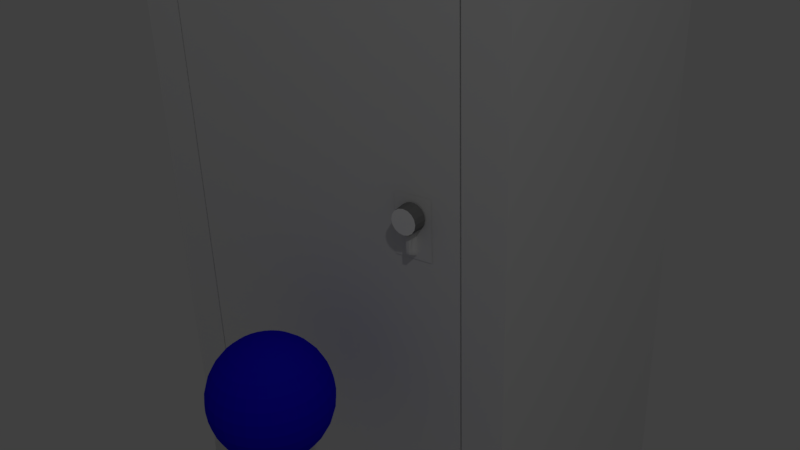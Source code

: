 # Source: gymlocker.blend  (saved by Blender 2.79.0; exported with 4.5.12 LTS)
import bpy
from mathutils import Matrix  # noqa: F401  (used for matrix-valued properties, if any)

bpy.ops.wm.read_factory_settings(use_empty=True)
scene = bpy.context.scene
scene.name = 'Scene'

# ---- collections
col_collection_1 = bpy.data.collections.new('Collection 1'); scene.collection.children.link(col_collection_1)

# ---- materials (node trees are filled in below, after node groups)
mat_material_005 = bpy.data.materials.new('Material.005')
mat_material_005.alpha_threshold = 0.0
mat_material_005.use_transparent_shadow = False
mat_material_005.diffuse_color = (0.01225, 0.004776, 0.8, 1.0)
mat_material_005.roughness = 0.5
mat_material_004 = bpy.data.materials.new('Material.004')
mat_material_004.alpha_threshold = 0.0
mat_material_004.use_transparent_shadow = False
mat_material_004.roughness = 0.5
mat_material_004.specular_intensity = 0.0
mat_material_003 = bpy.data.materials.new('Material.003')
mat_material_003.alpha_threshold = 0.0
mat_material_003.use_transparent_shadow = False
mat_material_003.diffuse_color = (0.2266, 0.2266, 0.2266, 1.0)
mat_material_003.roughness = 0.5
mat_material_006 = bpy.data.materials.new('Material.006')
mat_material_006.alpha_threshold = 0.0
mat_material_006.use_transparent_shadow = False
mat_material_006.diffuse_color = (1.0, 1.0, 1.0, 1.0)
mat_material_006.roughness = 0.5
mat_material_006.specular_intensity = 0.8657

# ---- material node trees

# ---- world
world_world = bpy.data.worlds.new('World'); scene.world = world_world
world_world.color = (0.05088, 0.05088, 0.05088)
world_world.use_sun_shadow = False
world_world.sun_shadow_jitter_overblur = 0.0
world_world.cycles.sampling_method = 'MANUAL'

# ---- cameras
cam_camera = bpy.data.cameras.new('Camera')
cam_camera.clip_end = 100.0
cam_camera.lens = 35.0
cam_camera.sensor_width = 32.0
cam_camera.sensor_height = 18.0
cam_camera.ortho_scale = 7.314
cam_camera.dof.focus_distance = 0.0
cam_camera.dof.aperture_fstop = 128.0

# ---- lights
light_lamp = bpy.data.lights.new('Lamp', 'POINT')
light_lamp.transmission_factor = 0.0
light_lamp.cutoff_distance = 30.0
light_lamp.energy = 100.0
light_lamp.shadow_buffer_clip_start = 1.001
light_lamp.shadow_soft_size = 0.1
light_lamp.shadow_maximum_resolution = 0.006
light_lamp.use_absolute_resolution = True

# ---- meshes
me_sphere = bpy.data.meshes.new('Sphere')
me_sphere.from_pydata([(0.0, 0.1951, 0.9808), (0.0, 0.3827, 0.9239), (0.0, 0.5556, 0.8315), (0.0, 0.7071, 0.7071), (0.0, 0.8315, 0.5556), (0.0, 0.9239, 0.3827), (0.0, 0.9808, 0.1951), (0.0, 1.0, 7.55e-08), (0.0, 0.9808, -0.1951), (0.0, 0.5556, -0.8315), (0.03806, 0.1913, 0.9808), (0.07466, 0.3753, 0.9239), (0.1084, 0.5449, 0.8315), (0.1379, 0.6935, 0.7071), (0.1622, 0.8155, 0.5556), (0.1802, 0.9061, 0.3827), (0.1913, 0.9619, 0.1951), (0.1951, 0.9808, 7.55e-08), (0.1913, 0.9619, -0.1951), (0.1802, 0.9061, -0.3827), (0.1622, 0.8155, -0.5556), (0.1379, 0.6935, -0.7071), (0.1084, 0.5449, -0.8315), (0.07466, 0.3753, -0.9239), (0.03806, 0.1913, -0.9808), (0.07466, 0.1802, 0.9808), (0.1464, 0.3536, 0.9239), (0.2126, 0.5133, 0.8315), (0.2706, 0.6533, 0.7071), (0.3182, 0.7682, 0.5556), (0.3536, 0.8536, 0.3827), (0.3753, 0.9061, 0.1951), (0.3827, 0.9239, 7.55e-08), (0.3753, 0.9061, -0.1951), (0.3536, 0.8536, -0.3827), (0.3182, 0.7682, -0.5556), (0.2706, 0.6533, -0.7071), (0.2126, 0.5133, -0.8315), (0.1464, 0.3536, -0.9239), (0.07466, 0.1802, -0.9808), (0.1084, 0.1622, 0.9808), (0.2126, 0.3182, 0.9239), (0.3087, 0.4619, 0.8315), (0.3928, 0.5879, 0.7071), (0.4619, 0.6913, 0.5556), (0.5133, 0.7682, 0.3827), (0.5449, 0.8155, 0.1951), (0.5556, 0.8315, 7.55e-08), (0.5449, 0.8155, -0.1951), (0.5133, 0.7682, -0.3827), (0.4619, 0.6913, -0.5556), (0.3928, 0.5879, -0.7071), (0.3087, 0.4619, -0.8315), (0.2126, 0.3182, -0.9239), (0.1084, 0.1622, -0.9808), (0.1379, 0.1379, 0.9808), (0.2706, 0.2706, 0.9239), (0.3928, 0.3928, 0.8315), (0.5, 0.5, 0.7071), (0.5879, 0.5879, 0.5556), (0.6533, 0.6533, 0.3827), (0.6935, 0.6935, 0.1951), (0.7071, 0.7071, 7.55e-08), (0.6935, 0.6935, -0.1951), (0.6533, 0.6533, -0.3827), (0.5879, 0.5879, -0.5556), (0.5, 0.5, -0.7071), (0.3928, 0.3928, -0.8315), (0.2706, 0.2706, -0.9239), (0.1379, 0.1379, -0.9808), (0.1622, 0.1084, 0.9808), (0.3182, 0.2126, 0.9239), (0.4619, 0.3087, 0.8315), (0.5879, 0.3928, 0.7071), (0.6913, 0.4619, 0.5556), (0.7682, 0.5133, 0.3827), (0.8155, 0.5449, 0.1951), (0.8315, 0.5556, 7.55e-08), (0.8155, 0.5449, -0.1951), (0.7682, 0.5133, -0.3827), (0.6913, 0.4619, -0.5556), (0.5879, 0.3928, -0.7071), (0.4619, 0.3087, -0.8315), (0.3182, 0.2126, -0.9239), (0.1622, 0.1084, -0.9808), (0.1802, 0.07466, 0.9808), (0.3536, 0.1464, 0.9239), (0.5133, 0.2126, 0.8315), (0.6533, 0.2706, 0.7071), (0.7682, 0.3182, 0.5556), (0.8536, 0.3536, 0.3827), (0.9061, 0.3753, 0.1951), (0.9239, 0.3827, 7.55e-08), (0.9061, 0.3753, -0.1951), (0.8536, 0.3536, -0.3827), (0.7682, 0.3182, -0.5556), (0.6533, 0.2706, -0.7071), (0.5133, 0.2126, -0.8315), (0.3536, 0.1464, -0.9239), (0.1802, 0.07466, -0.9808), (0.1913, 0.03806, 0.9808), (0.3753, 0.07466, 0.9239), (0.5449, 0.1084, 0.8315), (0.6935, 0.1379, 0.7071), (0.8155, 0.1622, 0.5556), (0.9061, 0.1802, 0.3827), (0.9619, 0.1913, 0.1951), (0.9808, 0.1951, 7.55e-08), (0.9619, 0.1913, -0.1951), (0.9061, 0.1802, -0.3827), (0.8155, 0.1622, -0.5556), (0.6935, 0.1379, -0.7071), (0.5449, 0.1084, -0.8315), (0.3753, 0.07466, -0.9239), (0.1913, 0.03806, -0.9808), (0.1951, -3.266e-07, 0.9808), (0.3827, -3.192e-07, 0.9239), (0.5556, -3.117e-07, 0.8315), (0.7071, -3.192e-07, 0.7071), (0.8315, -3.341e-07, 0.5556), (0.9239, -2.745e-07, 0.3827), (0.9808, -3.937e-07, 0.1951), (1.0, -3.788e-07, 7.55e-08), (0.9808, -3.937e-07, -0.1951), (0.9239, -2.298e-07, -0.3827), (0.8315, -3.341e-07, -0.5556), (0.7071, -3.192e-07, -0.7071), (0.5556, -3.415e-07, -0.8315), (0.3827, -3.043e-07, -0.9239), (0.1951, -3.08e-07, -0.9808), (0.1913, -0.03806, 0.9808), (0.3753, -0.07466, 0.9239), (0.5449, -0.1084, 0.8315), (0.6935, -0.138, 0.7071), (0.8155, -0.1622, 0.5556), (0.9061, -0.1802, 0.3827), (0.9619, -0.1913, 0.1951), (0.9808, -0.1951, 7.55e-08), (0.9619, -0.1913, -0.1951), (0.9061, -0.1802, -0.3827), (0.8155, -0.1622, -0.5556), (0.6935, -0.138, -0.7071), (0.5449, -0.1084, -0.8315), (0.3753, -0.07466, -0.9239), (0.1913, -0.03806, -0.9808), (0.1802, -0.07466, 0.9808), (0.3536, -0.1464, 0.9239), (0.5133, -0.2126, 0.8315), (0.6533, -0.2706, 0.7071), (0.7682, -0.3182, 0.5556), (0.8536, -0.3536, 0.3827), (0.9061, -0.3753, 0.1951), (0.9239, -0.3827, 7.55e-08), (0.9061, -0.3753, -0.1951), (0.8536, -0.3536, -0.3827), (0.7682, -0.3182, -0.5556), (0.6533, -0.2706, -0.7071), (0.5133, -0.2126, -0.8315), (0.3536, -0.1464, -0.9239), (0.1802, -0.07466, -0.9808), (0.1622, -0.1084, 0.9808), (0.3182, -0.2126, 0.9239), (0.4619, -0.3087, 0.8315), (0.5879, -0.3928, 0.7071), (0.6913, -0.4619, 0.5556), (0.7682, -0.5133, 0.3827), (0.8155, -0.5449, 0.1951), (0.8315, -0.5556, 7.55e-08), (0.8155, -0.5449, -0.1951), (0.7682, -0.5133, -0.3827), (0.6913, -0.4619, -0.5556), (0.5879, -0.3928, -0.7071), (0.4619, -0.3087, -0.8315), (0.3182, -0.2126, -0.9239), (0.1622, -0.1084, -0.9808), (0.1379, -0.138, 0.9808), (0.2706, -0.2706, 0.9239), (0.3928, -0.3928, 0.8315), (0.5, -0.5, 0.7071), (0.5879, -0.5879, 0.5556), (0.6533, -0.6533, 0.3827), (0.6935, -0.6935, 0.1951), (0.7071, -0.7071, 7.55e-08), (0.6935, -0.6935, -0.1951), (0.6533, -0.6533, -0.3827), (0.5879, -0.5879, -0.5556), (0.5, -0.5, -0.7071), (0.3928, -0.3928, -0.8315), (0.2706, -0.2706, -0.9239), (0.1379, -0.138, -0.9808), (0.1084, -0.1622, 0.9808), (0.2126, -0.3182, 0.9239), (0.3087, -0.4619, 0.8315), (0.3928, -0.5879, 0.7071), (0.4619, -0.6913, 0.5556), (0.5133, -0.7682, 0.3827), (0.5449, -0.8155, 0.1951), (0.5556, -0.8315, 7.55e-08), (0.5449, -0.8155, -0.1951), (0.5133, -0.7682, -0.3827), (0.4619, -0.6913, -0.5556), (0.3928, -0.5879, -0.7071), (0.3087, -0.4619, -0.8315), (0.2126, -0.3182, -0.9239), (0.1084, -0.1622, -0.9808), (0.0, -3.258e-07, -1.0), (0.07466, -0.1802, 0.9808), (0.1464, -0.3536, 0.9239), (0.2126, -0.5133, 0.8315), (0.2706, -0.6533, 0.7071), (0.3182, -0.7682, 0.5556), (0.3536, -0.8536, 0.3827), (0.3753, -0.9061, 0.1951), (0.3827, -0.9239, 7.55e-08), (0.3753, -0.9061, -0.1951), (0.3536, -0.8536, -0.3827), (0.3182, -0.7682, -0.5556), (0.2706, -0.6533, -0.7071), (0.2126, -0.5133, -0.8315), (0.1464, -0.3536, -0.9239), (0.07466, -0.1802, -0.9808), (0.03806, -0.1913, 0.9808), (0.07466, -0.3753, 0.9239), (0.1084, -0.5449, 0.8315), (0.1379, -0.6935, 0.7071), (0.1622, -0.8155, 0.5556), (0.1802, -0.9061, 0.3827), (0.1913, -0.9619, 0.1951), (0.1951, -0.9808, 7.55e-08), (0.1913, -0.9619, -0.1951), (0.1802, -0.9061, -0.3827), (0.1622, -0.8155, -0.5556), (0.1379, -0.6935, -0.7071), (0.1084, -0.5449, -0.8315), (0.07466, -0.3753, -0.9239), (0.03806, -0.1913, -0.9808), (-7.212e-09, -0.1951, 0.9808), (4.122e-08, -0.3827, 0.9239), (2.632e-08, -0.5556, 0.8315), (-2.584e-08, -0.7071, 0.7071), (-8.544e-08, -0.8315, 0.5556), (6.357e-08, -0.9239, 0.3827), (-8.544e-08, -0.9808, 0.1951), (-1.003e-07, -1.0, 7.55e-08), (-8.544e-08, -0.9808, -0.1951), (6.357e-08, -0.9239, -0.3827), (-8.544e-08, -0.8315, -0.5556), (-2.584e-08, -0.7071, -0.7071), (-1.094e-08, -0.5556, -0.8315), (3.964e-09, -0.3827, -0.9239), (3.964e-09, -0.1951, -0.9808), (-0.03806, -0.1913, 0.9808), (-0.07466, -0.3753, 0.9239), (-0.1084, -0.5449, 0.8315), (-0.1379, -0.6935, 0.7071), (-0.1622, -0.8155, 0.5556), (-0.1802, -0.9061, 0.3827), (-0.1913, -0.9619, 0.1951), (-0.1951, -0.9808, 7.55e-08), (-0.1913, -0.9619, -0.1951), (-0.1802, -0.9061, -0.3827), (-0.1622, -0.8155, -0.5556), (-0.1379, -0.6935, -0.7071), (-0.1084, -0.5449, -0.8315), (-0.07466, -0.3753, -0.9239), (-0.03806, -0.1913, -0.9808), (-0.07466, -0.1802, 0.9808), (-0.1464, -0.3536, 0.9239), (-0.2126, -0.5133, 0.8315), (-0.2706, -0.6533, 0.7071), (-0.3182, -0.7682, 0.5556), (-0.3536, -0.8536, 0.3827), (-0.3753, -0.9061, 0.1951), (-0.3827, -0.9239, 7.55e-08), (-0.3753, -0.9061, -0.1951), (-0.3536, -0.8536, -0.3827), (-0.3182, -0.7682, -0.5556), (-0.2706, -0.6533, -0.7071), (-0.2126, -0.5133, -0.8315), (-0.1464, -0.3536, -0.9239), (-0.07466, -0.1802, -0.9808), (-0.1084, -0.1622, 0.9808), (-0.2126, -0.3182, 0.9239), (-0.3087, -0.4619, 0.8315), (-0.3928, -0.5879, 0.7071), (-0.4619, -0.6913, 0.5556), (-0.5133, -0.7682, 0.3827), (-0.5449, -0.8155, 0.1951), (-0.5556, -0.8315, 7.55e-08), (-0.5449, -0.8155, -0.1951), (-0.5133, -0.7682, -0.3827), (-0.4619, -0.6913, -0.5556), (-0.3928, -0.5879, -0.7071), (-0.3087, -0.4619, -0.8315), (-0.2126, -0.3182, -0.9239), (-0.1084, -0.1622, -0.9808), (-2.304e-07, -5.562e-07, 1.0), (-0.1379, -0.138, 0.9808), (-0.2706, -0.2706, 0.9239), (-0.3928, -0.3928, 0.8315), (-0.5, -0.5, 0.7071), (-0.5879, -0.5879, 0.5556), (-0.6533, -0.6533, 0.3827), (-0.6935, -0.6935, 0.1951), (-0.7071, -0.7071, 7.55e-08), (-0.6935, -0.6935, -0.1951), (-0.6533, -0.6533, -0.3827), (-0.5879, -0.5879, -0.5556), (-0.5, -0.5, -0.7071), (-0.3928, -0.3928, -0.8315), (-0.2706, -0.2706, -0.9239), (-0.1379, -0.1379, -0.9808), (-0.1622, -0.1084, 0.9808), (-0.3182, -0.2126, 0.9239), (-0.4619, -0.3087, 0.8315), (-0.5879, -0.3928, 0.7071), (-0.6913, -0.4619, 0.5556), (-0.7682, -0.5133, 0.3827), (-0.8155, -0.5449, 0.1951), (-0.8315, -0.5556, 7.55e-08), (-0.8155, -0.5449, -0.1951), (-0.7682, -0.5133, -0.3827), (-0.6913, -0.4619, -0.5556), (-0.5879, -0.3928, -0.7071), (-0.4619, -0.3087, -0.8315), (-0.3182, -0.2126, -0.9239), (-0.1622, -0.1084, -0.9808), (-0.1802, -0.07466, 0.9808), (-0.3536, -0.1464, 0.9239), (-0.5133, -0.2126, 0.8315), (-0.6533, -0.2706, 0.7071), (-0.7682, -0.3182, 0.5556), (-0.8536, -0.3536, 0.3827), (-0.9061, -0.3753, 0.1951), (-0.9239, -0.3827, 7.55e-08), (-0.9061, -0.3753, -0.1951), (-0.8536, -0.3536, -0.3827), (-0.7682, -0.3182, -0.5556), (-0.6533, -0.2706, -0.7071), (-0.5133, -0.2126, -0.8315), (-0.3536, -0.1464, -0.9239), (-0.1802, -0.07466, -0.9808), (-0.1913, -0.03806, 0.9808), (-0.3753, -0.07466, 0.9239), (-0.5449, -0.1084, 0.8315), (-0.6935, -0.1379, 0.7071), (-0.8155, -0.1622, 0.5556), (-0.9061, -0.1802, 0.3827), (-0.9619, -0.1913, 0.1951), (-0.9808, -0.1951, 7.55e-08), (-0.9619, -0.1913, -0.1951), (-0.9061, -0.1802, -0.3827), (-0.8155, -0.1622, -0.5556), (-0.6935, -0.1379, -0.7071), (-0.5449, -0.1084, -0.8315), (-0.3753, -0.07466, -0.9239), (-0.1913, -0.03806, -0.9808), (-0.1951, -3.117e-07, 0.9808), (-0.3827, -2.819e-07, 0.9239), (-0.5556, -2.819e-07, 0.8315), (-0.7071, -1.851e-07, 0.7071), (-0.8315, -1.404e-07, 0.5556), (-0.9239, -3.192e-07, 0.3827), (-0.9808, -9.567e-08, 0.1951), (-1.0, -1.404e-07, 7.55e-08), (-0.9808, -9.567e-08, -0.1951), (-0.9239, -3.192e-07, -0.3827), (-0.8315, -1.404e-07, -0.5556), (-0.7071, -1.851e-07, -0.7071), (-0.5556, -2.596e-07, -0.8315), (-0.3827, -2.521e-07, -0.9239), (-0.1951, -3.155e-07, -0.9808), (-0.1913, 0.03806, 0.9808), (-0.3753, 0.07466, 0.9239), (-0.5449, 0.1084, 0.8315), (-0.6935, 0.1379, 0.7071), (-0.8155, 0.1622, 0.5556), (-0.9061, 0.1802, 0.3827), (-0.9619, 0.1913, 0.1951), (-0.9808, 0.1951, 7.55e-08), (-0.9619, 0.1913, -0.1951), (-0.9061, 0.1802, -0.3827), (-0.8155, 0.1622, -0.5556), (-0.6935, 0.1379, -0.7071), (-0.5449, 0.1084, -0.8315), (-0.3753, 0.07466, -0.9239), (-0.1913, 0.03806, -0.9808), (-0.1802, 0.07466, 0.9808), (-0.3536, 0.1464, 0.9239), (-0.5133, 0.2126, 0.8315), (-0.6533, 0.2706, 0.7071), (-0.7682, 0.3182, 0.5556), (-0.8536, 0.3536, 0.3827), (-0.9061, 0.3753, 0.1951), (-0.9239, 0.3827, 7.55e-08), (-0.9061, 0.3753, -0.1951), (-0.8536, 0.3536, -0.3827), (-0.7682, 0.3182, -0.5556), (-0.6533, 0.2706, -0.7071), (-0.5133, 0.2126, -0.8315), (-0.3536, 0.1464, -0.9239), (-0.1802, 0.07466, -0.9808), (-0.1622, 0.1084, 0.9808), (-0.3182, 0.2126, 0.9239), (-0.4619, 0.3087, 0.8315), (-0.5879, 0.3928, 0.7071), (-0.6913, 0.4619, 0.5556), (-0.7682, 0.5133, 0.3827), (-0.8155, 0.5449, 0.1951), (-0.8315, 0.5556, 7.55e-08), (-0.8155, 0.5449, -0.1951), (-0.7682, 0.5133, -0.3827), (-0.6913, 0.4619, -0.5556), (-0.5879, 0.3928, -0.7071), (-0.4619, 0.3087, -0.8315), (-0.3182, 0.2126, -0.9239), (-0.1622, 0.1084, -0.9808), (-0.1379, 0.1379, 0.9808), (-0.2706, 0.2706, 0.9239), (-0.3928, 0.3928, 0.8315), (-0.5, 0.5, 0.7071), (-0.5879, 0.5879, 0.5556), (-0.6533, 0.6533, 0.3827), (-0.6935, 0.6935, 0.1951), (-0.7071, 0.7071, 7.55e-08), (-0.6935, 0.6935, -0.1951), (-0.6533, 0.6533, -0.3827), (-0.5879, 0.5879, -0.5556), (-0.5, 0.5, -0.7071), (-0.3928, 0.3928, -0.8315), (-0.2706, 0.2706, -0.9239), (-0.1379, 0.1379, -0.9808), (-0.1084, 0.1622, 0.9808), (-0.2126, 0.3182, 0.9239), (-0.3087, 0.4619, 0.8315), (-0.3928, 0.5879, 0.7071), (-0.4619, 0.6913, 0.5556), (-0.5133, 0.7682, 0.3827), (-0.5449, 0.8155, 0.1951), (-0.5556, 0.8315, 7.55e-08), (-0.5449, 0.8155, -0.1951), (-0.5133, 0.7682, -0.3827), (-0.4619, 0.6913, -0.5556), (-0.3928, 0.5879, -0.7071), (-0.3087, 0.4619, -0.8315), (-0.2126, 0.3182, -0.9239), (-0.1084, 0.1622, -0.9808), (-0.07466, 0.1802, 0.9808), (-0.1464, 0.3536, 0.9239), (-0.2126, 0.5133, 0.8315), (-0.2706, 0.6533, 0.7071), (-0.3182, 0.7682, 0.5556), (-0.3536, 0.8536, 0.3827), (-0.3753, 0.9061, 0.1951), (-0.3827, 0.9239, 7.55e-08), (-0.3753, 0.9061, -0.1951), (-0.3536, 0.8536, -0.3827), (-0.3182, 0.7682, -0.5556), (-0.2706, 0.6533, -0.7071), (-0.2126, 0.5133, -0.8315), (-0.1464, 0.3536, -0.9239), (-0.07466, 0.1802, -0.9808), (-0.03806, 0.1913, 0.9808), (-0.07466, 0.3753, 0.9239), (-0.1084, 0.5449, 0.8315), (-0.1379, 0.6935, 0.7071), (-0.1622, 0.8155, 0.5556), (-0.1802, 0.9061, 0.3827), (-0.1913, 0.9619, 0.1951), (-0.1951, 0.9808, 7.55e-08), (-0.1913, 0.9619, -0.1951), (-0.1802, 0.9061, -0.3827), (-0.1622, 0.8155, -0.5556), (-0.1379, 0.6935, -0.7071), (-0.1084, 0.5449, -0.8315), (-0.07466, 0.3753, -0.9239), (-0.03806, 0.1913, -0.9808), (6.357e-08, 0.9239, -0.3827), (2.722e-07, 0.8315, -0.5556), (1.53e-07, 0.7071, -0.7071), (7.847e-08, 0.3827, -0.9239), (1.514e-08, 0.1951, -0.9808)], [], [(479, 478, 20, 21), (4, 3, 13, 14), (9, 479, 21, 22), (5, 4, 14, 15), (480, 9, 22, 23), (6, 5, 15, 16), (481, 480, 23, 24), (7, 6, 16, 17), (0, 296, 10), (205, 481, 24), (8, 7, 17, 18), (1, 0, 10, 11), (477, 8, 18, 19), (2, 1, 11, 12), (478, 477, 19, 20), (3, 2, 12, 13), (20, 19, 34, 35), (13, 12, 27, 28), (21, 20, 35, 36), (14, 13, 28, 29), (22, 21, 36, 37), (15, 14, 29, 30), (23, 22, 37, 38), (16, 15, 30, 31), (24, 23, 38, 39), (17, 16, 31, 32), (10, 296, 25), (205, 24, 39), (18, 17, 32, 33), (11, 10, 25, 26), (19, 18, 33, 34), (12, 11, 26, 27), (39, 38, 53, 54), (32, 31, 46, 47), (25, 296, 40), (205, 39, 54), (33, 32, 47, 48), (26, 25, 40, 41), (34, 33, 48, 49), (27, 26, 41, 42), (35, 34, 49, 50), (28, 27, 42, 43), (36, 35, 50, 51), (29, 28, 43, 44), (37, 36, 51, 52), (30, 29, 44, 45), (38, 37, 52, 53), (31, 30, 45, 46), (43, 42, 57, 58), (51, 50, 65, 66), (44, 43, 58, 59), (52, 51, 66, 67), (45, 44, 59, 60), (53, 52, 67, 68), (46, 45, 60, 61), (54, 53, 68, 69), (47, 46, 61, 62), (40, 296, 55), (205, 54, 69), (48, 47, 62, 63), (41, 40, 55, 56), (49, 48, 63, 64), (42, 41, 56, 57), (50, 49, 64, 65), (62, 61, 76, 77), (55, 296, 70), (205, 69, 84), (63, 62, 77, 78), (56, 55, 70, 71), (64, 63, 78, 79), (57, 56, 71, 72), (65, 64, 79, 80), (58, 57, 72, 73), (66, 65, 80, 81), (59, 58, 73, 74), (67, 66, 81, 82), (60, 59, 74, 75), (68, 67, 82, 83), (61, 60, 75, 76), (69, 68, 83, 84), (81, 80, 95, 96), (74, 73, 88, 89), (82, 81, 96, 97), (75, 74, 89, 90), (83, 82, 97, 98), (76, 75, 90, 91), (84, 83, 98, 99), (77, 76, 91, 92), (70, 296, 85), (205, 84, 99), (78, 77, 92, 93), (71, 70, 85, 86), (79, 78, 93, 94), (72, 71, 86, 87), (80, 79, 94, 95), (73, 72, 87, 88), (85, 296, 100), (205, 99, 114), (93, 92, 107, 108), (86, 85, 100, 101), (94, 93, 108, 109), (87, 86, 101, 102), (95, 94, 109, 110), (88, 87, 102, 103), (96, 95, 110, 111), (89, 88, 103, 104), (97, 96, 111, 112), (90, 89, 104, 105), (98, 97, 112, 113), (91, 90, 105, 106), (99, 98, 113, 114), (92, 91, 106, 107), (104, 103, 118, 119), (112, 111, 126, 127), (105, 104, 119, 120), (113, 112, 127, 128), (106, 105, 120, 121), (114, 113, 128, 129), (107, 106, 121, 122), (100, 296, 115), (205, 114, 129), (108, 107, 122, 123), (101, 100, 115, 116), (109, 108, 123, 124), (102, 101, 116, 117), (110, 109, 124, 125), (103, 102, 117, 118), (111, 110, 125, 126), (123, 122, 137, 138), (116, 115, 130, 131), (124, 123, 138, 139), (117, 116, 131, 132), (125, 124, 139, 140), (118, 117, 132, 133), (126, 125, 140, 141), (119, 118, 133, 134), (127, 126, 141, 142), (120, 119, 134, 135), (128, 127, 142, 143), (121, 120, 135, 136), (129, 128, 143, 144), (122, 121, 136, 137), (115, 296, 130), (205, 129, 144), (142, 141, 156, 157), (135, 134, 149, 150), (143, 142, 157, 158), (136, 135, 150, 151), (144, 143, 158, 159), (137, 136, 151, 152), (130, 296, 145), (205, 144, 159), (138, 137, 152, 153), (131, 130, 145, 146), (139, 138, 153, 154), (132, 131, 146, 147), (140, 139, 154, 155), (133, 132, 147, 148), (141, 140, 155, 156), (134, 133, 148, 149), (154, 153, 168, 169), (147, 146, 161, 162), (155, 154, 169, 170), (148, 147, 162, 163), (156, 155, 170, 171), (149, 148, 163, 164), (157, 156, 171, 172), (150, 149, 164, 165), (158, 157, 172, 173), (151, 150, 165, 166), (159, 158, 173, 174), (152, 151, 166, 167), (145, 296, 160), (205, 159, 174), (153, 152, 167, 168), (146, 145, 160, 161), (173, 172, 187, 188), (166, 165, 180, 181), (174, 173, 188, 189), (167, 166, 181, 182), (160, 296, 175), (205, 174, 189), (168, 167, 182, 183), (161, 160, 175, 176), (169, 168, 183, 184), (162, 161, 176, 177), (170, 169, 184, 185), (163, 162, 177, 178), (171, 170, 185, 186), (164, 163, 178, 179), (172, 171, 186, 187), (165, 164, 179, 180), (177, 176, 191, 192), (185, 184, 199, 200), (178, 177, 192, 193), (186, 185, 200, 201), (179, 178, 193, 194), (187, 186, 201, 202), (180, 179, 194, 195), (188, 187, 202, 203), (181, 180, 195, 196), (189, 188, 203, 204), (182, 181, 196, 197), (175, 296, 190), (205, 189, 204), (183, 182, 197, 198), (176, 175, 190, 191), (184, 183, 198, 199), (196, 195, 211, 212), (204, 203, 219, 220), (197, 196, 212, 213), (190, 296, 206), (205, 204, 220), (198, 197, 213, 214), (191, 190, 206, 207), (199, 198, 214, 215), (192, 191, 207, 208), (200, 199, 215, 216), (193, 192, 208, 209), (201, 200, 216, 217), (194, 193, 209, 210), (202, 201, 217, 218), (195, 194, 210, 211), (203, 202, 218, 219), (216, 215, 230, 231), (209, 208, 223, 224), (217, 216, 231, 232), (210, 209, 224, 225), (218, 217, 232, 233), (211, 210, 225, 226), (219, 218, 233, 234), (212, 211, 226, 227), (220, 219, 234, 235), (213, 212, 227, 228), (206, 296, 221), (205, 220, 235), (214, 213, 228, 229), (207, 206, 221, 222), (215, 214, 229, 230), (208, 207, 222, 223), (235, 234, 249, 250), (228, 227, 242, 243), (221, 296, 236), (205, 235, 250), (229, 228, 243, 244), (222, 221, 236, 237), (230, 229, 244, 245), (223, 222, 237, 238), (231, 230, 245, 246), (224, 223, 238, 239), (232, 231, 246, 247), (225, 224, 239, 240), (233, 232, 247, 248), (226, 225, 240, 241), (234, 233, 248, 249), (227, 226, 241, 242), (239, 238, 253, 254), (247, 246, 261, 262), (240, 239, 254, 255), (248, 247, 262, 263), (241, 240, 255, 256), (249, 248, 263, 264), (242, 241, 256, 257), (250, 249, 264, 265), (243, 242, 257, 258), (236, 296, 251), (205, 250, 265), (244, 243, 258, 259), (237, 236, 251, 252), (245, 244, 259, 260), (238, 237, 252, 253), (246, 245, 260, 261), (258, 257, 272, 273), (251, 296, 266), (205, 265, 280), (259, 258, 273, 274), (252, 251, 266, 267), (260, 259, 274, 275), (253, 252, 267, 268), (261, 260, 275, 276), (254, 253, 268, 269), (262, 261, 276, 277), (255, 254, 269, 270), (263, 262, 277, 278), (256, 255, 270, 271), (264, 263, 278, 279), (257, 256, 271, 272), (265, 264, 279, 280), (277, 276, 291, 292), (270, 269, 284, 285), (278, 277, 292, 293), (271, 270, 285, 286), (279, 278, 293, 294), (272, 271, 286, 287), (280, 279, 294, 295), (273, 272, 287, 288), (266, 296, 281), (205, 280, 295), (274, 273, 288, 289), (267, 266, 281, 282), (275, 274, 289, 290), (268, 267, 282, 283), (276, 275, 290, 291), (269, 268, 283, 284), (205, 295, 311), (289, 288, 304, 305), (282, 281, 297, 298), (290, 289, 305, 306), (283, 282, 298, 299), (291, 290, 306, 307), (284, 283, 299, 300), (292, 291, 307, 308), (285, 284, 300, 301), (293, 292, 308, 309), (286, 285, 301, 302), (294, 293, 309, 310), (287, 286, 302, 303), (295, 294, 310, 311), (288, 287, 303, 304), (281, 296, 297), (309, 308, 323, 324), (302, 301, 316, 317), (310, 309, 324, 325), (303, 302, 317, 318), (311, 310, 325, 326), (304, 303, 318, 319), (297, 296, 312), (205, 311, 326), (305, 304, 319, 320), (298, 297, 312, 313), (306, 305, 320, 321), (299, 298, 313, 314), (307, 306, 321, 322), (300, 299, 314, 315), (308, 307, 322, 323), (301, 300, 315, 316), (313, 312, 327, 328), (321, 320, 335, 336), (314, 313, 328, 329), (322, 321, 336, 337), (315, 314, 329, 330), (323, 322, 337, 338), (316, 315, 330, 331), (324, 323, 338, 339), (317, 316, 331, 332), (325, 324, 339, 340), (318, 317, 332, 333), (326, 325, 340, 341), (319, 318, 333, 334), (312, 296, 327), (205, 326, 341), (320, 319, 334, 335), (332, 331, 346, 347), (340, 339, 354, 355), (333, 332, 347, 348), (341, 340, 355, 356), (334, 333, 348, 349), (327, 296, 342), (205, 341, 356), (335, 334, 349, 350), (328, 327, 342, 343), (336, 335, 350, 351), (329, 328, 343, 344), (337, 336, 351, 352), (330, 329, 344, 345), (338, 337, 352, 353), (331, 330, 345, 346), (339, 338, 353, 354), (351, 350, 365, 366), (344, 343, 358, 359), (352, 351, 366, 367), (345, 344, 359, 360), (353, 352, 367, 368), (346, 345, 360, 361), (354, 353, 368, 369), (347, 346, 361, 362), (355, 354, 369, 370), (348, 347, 362, 363), (356, 355, 370, 371), (349, 348, 363, 364), (342, 296, 357), (205, 356, 371), (350, 349, 364, 365), (343, 342, 357, 358), (370, 369, 384, 385), (363, 362, 377, 378), (371, 370, 385, 386), (364, 363, 378, 379), (357, 296, 372), (205, 371, 386), (365, 364, 379, 380), (358, 357, 372, 373), (366, 365, 380, 381), (359, 358, 373, 374), (367, 366, 381, 382), (360, 359, 374, 375), (368, 367, 382, 383), (361, 360, 375, 376), (369, 368, 383, 384), (362, 361, 376, 377), (374, 373, 388, 389), (382, 381, 396, 397), (375, 374, 389, 390), (383, 382, 397, 398), (376, 375, 390, 391), (384, 383, 398, 399), (377, 376, 391, 392), (385, 384, 399, 400), (378, 377, 392, 393), (386, 385, 400, 401), (379, 378, 393, 394), (372, 296, 387), (205, 386, 401), (380, 379, 394, 395), (373, 372, 387, 388), (381, 380, 395, 396), (393, 392, 407, 408), (401, 400, 415, 416), (394, 393, 408, 409), (387, 296, 402), (205, 401, 416), (395, 394, 409, 410), (388, 387, 402, 403), (396, 395, 410, 411), (389, 388, 403, 404), (397, 396, 411, 412), (390, 389, 404, 405), (398, 397, 412, 413), (391, 390, 405, 406), (399, 398, 413, 414), (392, 391, 406, 407), (400, 399, 414, 415), (412, 411, 426, 427), (405, 404, 419, 420), (413, 412, 427, 428), (406, 405, 420, 421), (414, 413, 428, 429), (407, 406, 421, 422), (415, 414, 429, 430), (408, 407, 422, 423), (416, 415, 430, 431), (409, 408, 423, 424), (402, 296, 417), (205, 416, 431), (410, 409, 424, 425), (403, 402, 417, 418), (411, 410, 425, 426), (404, 403, 418, 419), (431, 430, 445, 446), (424, 423, 438, 439), (417, 296, 432), (205, 431, 446), (425, 424, 439, 440), (418, 417, 432, 433), (426, 425, 440, 441), (419, 418, 433, 434), (427, 426, 441, 442), (420, 419, 434, 435), (428, 427, 442, 443), (421, 420, 435, 436), (429, 428, 443, 444), (422, 421, 436, 437), (430, 429, 444, 445), (423, 422, 437, 438), (443, 442, 457, 458), (436, 435, 450, 451), (444, 443, 458, 459), (437, 436, 451, 452), (445, 444, 459, 460), (438, 437, 452, 453), (446, 445, 460, 461), (439, 438, 453, 454), (432, 296, 447), (205, 446, 461), (440, 439, 454, 455), (433, 432, 447, 448), (441, 440, 455, 456), (434, 433, 448, 449), (442, 441, 456, 457), (435, 434, 449, 450), (447, 296, 462), (205, 461, 476), (455, 454, 469, 470), (448, 447, 462, 463), (456, 455, 470, 471), (449, 448, 463, 464), (457, 456, 471, 472), (450, 449, 464, 465), (458, 457, 472, 473), (451, 450, 465, 466), (459, 458, 473, 474), (452, 451, 466, 467), (460, 459, 474, 475), (453, 452, 467, 468), (461, 460, 475, 476), (454, 453, 468, 469), (466, 465, 3, 4), (474, 473, 479, 9), (467, 466, 4, 5), (475, 474, 9, 480), (468, 467, 5, 6), (476, 475, 480, 481), (469, 468, 6, 7), (462, 296, 0), (205, 476, 481), (470, 469, 7, 8), (463, 462, 0, 1), (471, 470, 8, 477), (464, 463, 1, 2), (472, 471, 477, 478), (465, 464, 2, 3), (473, 472, 478, 479)])
me_sphere.materials.append(mat_material_005)
me_sphere.use_remesh_preserve_volume = False
me_sphere.use_remesh_preserve_attributes = False
me_sphere.use_mirror_vertex_groups = False
me_sphere.update()
me_plane = bpy.data.meshes.new('Plane')
me_plane.from_pydata([(-1.0, -1.0, 0.0), (1.0, -1.0, 0.0), (-1.0, 1.0, 0.0), (1.0, 1.0, 0.0), (-0.1432, -1.0, 7.076e-15), (-0.2023, -1.0, 6.817e-15), (0.2023, -1.0, 6.886e-15), (0.1432, -1.0, 7.135e-15), (0.1432, 1.0, -7.076e-15), (0.2023, 1.0, -6.817e-15), (-0.2023, 1.0, -6.886e-15), (-0.1432, 1.0, -7.135e-15), (-1.0, 0.0853, 0.0), (-1.0, 0.1444, 0.0), (1.0, 0.1444, 0.0), (1.0, 0.0853, 0.0), (-0.2023, 0.0853, -6.113e-16), (-0.1432, 0.1444, -1.056e-15), (0.2023, 0.0853, -5.425e-16), (0.1432, 0.1444, -1.019e-15), (1.0, 0.9223, 0.0), (1.0, 0.8631, 0.0), (-0.2023, 0.9223, -6.361e-15), (-0.1432, 0.8631, -6.397e-15), (0.2023, 0.9223, -6.292e-15), (0.1432, 0.8631, -6.103e-15), (-1.0, 0.8631, 0.0), (-1.0, 0.9223, 0.0), (-0.143, 0.1149, -8.457e-16), (-0.1728, 0.1445, -6.985e-10), (0.1728, 0.1445, -9.908e-16), (0.143, 0.1149, 0.0), (-0.1728, 0.8619, -6.16e-15), (-0.143, 0.8927, -4.424e-09), (0.143, 0.8927, -6.314e-15), (0.1728, 0.8619, 0.0), (-0.1235, 0.1622, -0.4433), (-0.09381, 0.1326, -0.4432), (0.1235, 0.1622, -0.4433), (0.09071, 0.1633, -0.4727), (0.09381, 0.1326, -0.4432), (-0.1235, 0.73, -0.4433), (0.1235, 0.73, -0.4433), (0.116, 0.1149, -7.922e-16), (0.05678, 0.1149, 2.328e-10), (0.02957, 0.1149, -8.101e-16), (-0.02957, 0.1149, 3.702e-13), (-0.05678, 0.1149, -8.279e-16), (-0.116, 0.1149, -2.328e-10), (-0.1728, 0.2791, -2.019e-15), (-0.1728, 0.3395, 4.657e-10), (-0.1728, 0.474, -3.403e-15), (-0.1728, 0.5336, -6.985e-10), (-0.1728, 0.6663, -4.77e-15), (-0.1728, 0.7302, -1.863e-09), (0.1728, 0.3395, -2.377e-15), (0.1728, 0.2791, 0.0), (0.1728, 0.5336, -3.756e-15), (0.1728, 0.474, 6.985e-10), (0.1728, 0.7302, -5.153e-15), (0.1728, 0.6663, 1.863e-09), (0.05678, 0.8927, -6.331e-15), (0.116, 0.8927, 7.567e-09), (-0.02957, 0.8927, -6.349e-15), (0.02957, 0.8927, -1.742e-11), (-0.116, 0.8927, -6.367e-15), (-0.05678, 0.8927, -7.567e-09), (0.02957, 0.1633, -0.4727), (-0.02957, 0.1326, -0.4432), (0.02957, 0.1326, -0.4432), (-0.08971, 0.1633, -0.4727), (-0.03057, 0.1633, -0.4727), (-0.1235, 0.2662, -0.4433), (-0.09071, 0.3179, -0.4727), (-0.1235, 0.3279, -0.4433), (-0.1235, 0.4169, -0.4433), (-0.09071, 0.4725, -0.4727), (-0.1235, 0.4765, -0.4433), (-0.1235, 0.6274, -0.4433), (-0.1235, 0.5683, -0.4433), (0.1235, 0.2662, -0.4433), (0.1235, 0.3279, -0.4433), (0.09071, 0.3179, -0.4727), (0.1235, 0.4169, -0.4433), (0.1235, 0.4765, -0.4433), (0.09071, 0.5679, -0.4727), (0.1235, 0.5683, -0.4433), (0.1235, 0.6274, -0.4433), (0.08971, 0.7225, -0.4727), (0.09132, 0.7605, -0.4444), (0.03057, 0.7225, -0.4727), (0.02957, 0.7605, -0.4444), (-0.08971, 0.7225, -0.4727), (-0.03057, 0.7225, -0.4727), (-0.0321, 0.7605, -0.4444), (-0.09132, 0.7605, -0.4444), (-0.1629, 0.148, -0.08879), (-0.1332, 0.1184, -0.08863), (-0.1266, 0.1208, -0.1477), (-0.1564, 0.1504, -0.1476), (-0.1201, 0.1231, -0.2068), (-0.1135, 0.1255, -0.2659), (-0.1301, 0.1598, -0.3839), (-0.1301, 0.7476, -0.3839), (-0.1005, 0.7788, -0.3829), (-0.1068, 0.7956, -0.3262), (-0.1367, 0.7651, -0.3251), (-0.1136, 0.8139, -0.2647), (-0.1199, 0.8308, -0.208), (-0.1629, 0.8355, -0.08879), (-0.1331, 0.866, -0.08984), (0.1332, 0.1184, -0.08863), (0.1629, 0.148, -0.08879), (0.1564, 0.1504, -0.1476), (0.1266, 0.1208, -0.1477), (0.1201, 0.1231, -0.2068), (0.1069, 0.1279, -0.325), (0.1367, 0.1575, -0.3251), (0.1301, 0.1598, -0.3839), (0.1301, 0.7476, -0.3839), (0.1367, 0.7651, -0.3251), (0.1498, 0.8003, -0.207), (0.1199, 0.8308, -0.208), (0.1331, 0.866, -0.08984), (0.1629, 0.8355, -0.08879), (0.1629, 0.358, -0.08879), (0.1629, 0.2976, -0.08879), (0.1218, 0.2933, -0.207), (0.1498, 0.2314, -0.207), (0.1301, 0.3456, -0.3839), (0.1301, 0.2839, -0.3839), (0.1367, 0.254, -0.3251), (0.1111, 0.3361, -0.3251), (0.1629, 0.5222, -0.08879), (0.1629, 0.4625, -0.08879), (0.09754, 0.5069, -0.207), (0.09754, 0.4473, -0.207), (0.1301, 0.4841, -0.3839), (0.1301, 0.4245, -0.3839), (0.1111, 0.4321, -0.3251), (0.1111, 0.4917, -0.3251), (0.1629, 0.6935, -0.08879), (0.1564, 0.7005, -0.1476), (0.1629, 0.6296, -0.08879), (0.1498, 0.7153, -0.207), (0.1218, 0.656, -0.207), (0.1301, 0.6282, -0.3839), (0.1301, 0.5691, -0.3839), (0.1111, 0.5868, -0.3251), (0.1367, 0.6703, -0.3251), (0.05179, 0.866, -0.08984), (0.111, 0.866, -0.08984), (0.04523, 0.8308, -0.208), (0.1044, 0.8308, -0.208), (0.03552, 0.7788, -0.3829), (0.09474, 0.7788, -0.3829), (0.09789, 0.7956, -0.3262), (0.03867, 0.7956, -0.3262), (-0.02957, 0.866, -0.08984), (0.02957, 0.866, -0.08984), (-0.02957, 0.8308, -0.208), (-0.02957, 0.8139, -0.2647), (0.02957, 0.8308, -0.208), (-0.111, 0.866, -0.08984), (-0.05179, 0.866, -0.08984), (-0.1044, 0.8308, -0.208), (-0.04523, 0.8308, -0.208), (-0.03552, 0.7788, -0.3829), (-0.03867, 0.7956, -0.3262), (-0.05185, 0.1184, -0.08863), (-0.1078, 0.1208, -0.1477), (-0.1111, 0.1184, -0.08863), (-0.04201, 0.1255, -0.2659), (-0.1012, 0.1255, -0.2659), (-0.03545, 0.1302, -0.3841), (-0.09468, 0.1302, -0.3841), (0.02957, 0.1184, -0.08863), (-0.02957, 0.1208, -0.1477), (-0.02957, 0.1184, -0.08863), (0.02957, 0.1255, -0.2659), (0.02957, 0.1279, -0.325), (0.1111, 0.1184, -0.08863), (0.04857, 0.1208, -0.1477), (0.05185, 0.1184, -0.08863), (0.1045, 0.1231, -0.2068), (0.1012, 0.1255, -0.2659), (0.09468, 0.1302, -0.3841), (0.03545, 0.1302, -0.3841), (-0.03057, 0.3179, -0.4727), (-0.08971, 0.2588, -0.4727), (-0.03057, 0.4725, -0.4727), (-0.08971, 0.4133, -0.4727), (-0.03057, 0.627, -0.4727), (-0.08971, 0.627, -0.4727), (-0.08971, 0.5679, -0.4727), (-0.03057, 0.5679, -0.4727), (0.02957, 0.2588, -0.4727), (0.02957, 0.3179, -0.4727), (-0.02957, 0.2588, -0.4727), (0.02957, 0.4725, -0.4727), (-0.02957, 0.4133, -0.4727), (0.02957, 0.5679, -0.4727), (0.08971, 0.2588, -0.4727), (0.08971, 0.4133, -0.4727), (0.08971, 0.4725, -0.4727), (0.03057, 0.4133, -0.4727), (0.08971, 0.627, -0.4727), (0.03057, 0.627, -0.4727), (-0.1629, 0.6296, -0.08879), (-0.1564, 0.7005, -0.1476), (-0.1629, 0.6935, -0.08879), (-0.1165, 0.6402, -0.2657), (-0.1433, 0.7061, -0.2657), (-0.1301, 0.5691, -0.3839), (-0.1301, 0.6282, -0.3839), (-0.1367, 0.6703, -0.3251), (-0.1111, 0.5868, -0.3251), (-0.1629, 0.4625, -0.08879), (-0.1629, 0.5222, -0.08879), (-0.09755, 0.4473, -0.207), (-0.1301, 0.4245, -0.3839), (-0.1301, 0.4841, -0.3839), (-0.1111, 0.4917, -0.3251), (-0.1629, 0.2976, -0.08879), (-0.1629, 0.358, -0.08879), (-0.1301, 0.2839, -0.3839), (-0.1301, 0.3456, -0.3839), (-0.1367, 0.254, -0.3251), (-0.1367, 0.1574, -0.3248), (-0.1432, 0.1551, -0.2661), (-0.1432, 0.7827, -0.2661), (0.1135, 0.1255, -0.2659), (0.1432, 0.1551, -0.2661), (0.1432, 0.7827, -0.2661), (0.1134, 0.8132, -0.2671), (0.1432, 0.2295, -0.2661), (0.1164, 0.2901, -0.2661), (0.09327, 0.4397, -0.2661), (0.09327, 0.4993, -0.2661), (0.1164, 0.64, -0.2661), (0.1432, 0.706, -0.2661), (0.1012, 0.8132, -0.2671), (0.04195, 0.8132, -0.2671), (0.02957, 0.8132, -0.2671), (-0.04195, 0.8132, -0.2671), (-0.1012, 0.8132, -0.2671), (-0.09796, 0.1279, -0.325), (-0.03873, 0.1279, -0.325), (-0.02957, 0.1255, -0.2659), (0.04201, 0.1255, -0.2659), (-0.09327, 0.4993, -0.2661), (-0.09327, 0.4397, -0.2661), (-0.1111, 0.4321, -0.3248), (-0.1111, 0.3358, -0.3248), (-0.1164, 0.2901, -0.2661), (-0.1432, 0.2295, -0.2661), (-0.1498, 0.1527, -0.2067), (-0.1265, 0.8484, -0.1489), (-0.1564, 0.8179, -0.1479), (-0.1498, 0.8004, -0.2067), (0.1498, 0.1527, -0.2067), (0.1564, 0.8179, -0.1479), (0.1265, 0.8484, -0.1489), (0.1564, 0.2597, -0.1479), (0.1271, 0.3455, -0.1479), (0.1271, 0.4549, -0.1479), (0.1271, 0.5145, -0.1479), (0.1271, 0.6325, -0.1479), (0.1077, 0.8484, -0.1489), (0.04851, 0.8484, -0.1489), (0.02957, 0.8484, -0.1489), (-0.02957, 0.8484, -0.1489), (-0.04851, 0.8484, -0.1489), (-0.1077, 0.8484, -0.1489), (-0.1045, 0.1231, -0.2068), (-0.04857, 0.1208, -0.1477), (-0.04529, 0.1231, -0.2068), (-0.02957, 0.1231, -0.2068), (0.02957, 0.1208, -0.1477), (0.02957, 0.1231, -0.2068), (0.04529, 0.1231, -0.2068), (0.1078, 0.1208, -0.1477), (-0.1498, 0.7153, -0.2067), (-0.1271, 0.6325, -0.1479), (-0.1218, 0.656, -0.2067), (-0.09757, 0.507, -0.2067), (-0.1271, 0.5145, -0.1479), (-0.1271, 0.4549, -0.1479), (-0.1218, 0.2934, -0.2067), (-0.1271, 0.3455, -0.1479), (-0.1564, 0.2597, -0.1479), (-0.1498, 0.2315, -0.2067)], [], [(23, 25, 8, 11), (13, 17, 23, 26), (27, 22, 10, 2), (6, 1, 15, 18), (4, 7, 19, 17), (24, 20, 3, 9), (19, 14, 21, 25), (28, 48, 171, 97), (118, 130, 80, 38), (146, 119, 42, 87), (32, 54, 210, 109), (57, 60, 143, 133), (61, 64, 159, 150), (34, 62, 151, 123), (45, 44, 183, 176), (63, 66, 164, 158), (59, 35, 124, 141), (225, 102, 36, 72), (220, 226, 74, 75), (49, 29, 96, 223), (51, 50, 224, 217), (47, 46, 178, 169), (30, 56, 126, 112), (213, 221, 77, 79), (103, 214, 78, 41), (129, 138, 83, 81), (137, 147, 86, 84), (65, 33, 110, 163), (55, 58, 134, 125), (53, 52, 218, 208), (43, 31, 111, 181), (70, 36, 37), (38, 39, 40), (41, 92, 95), (42, 89, 88), (39, 67, 69, 40), (67, 71, 68, 69), (70, 37, 68, 71), (72, 189, 73, 74), (75, 191, 76, 77), (78, 79, 194, 193), (202, 80, 81, 82), (203, 83, 84, 204), (206, 85, 86, 87), (88, 89, 91, 90), (90, 91, 94, 93), (92, 93, 94, 95), (96, 97, 98, 99), (256, 100, 101, 229), (102, 228, 246, 175), (103, 104, 105, 106), (230, 107, 108, 259), (109, 258, 257, 110), (111, 112, 113, 114), (115, 260, 232, 231), (186, 116, 117, 118), (155, 119, 120, 156), (234, 233, 121, 122), (123, 262, 261, 124), (125, 264, 263, 126), (127, 236, 235, 128), (129, 130, 131, 132), (133, 266, 265, 134), (135, 238, 237, 136), (137, 138, 139, 140), (141, 142, 267, 143), (144, 240, 239, 145), (146, 147, 148, 149), (150, 269, 268, 151), (152, 242, 241, 153), (154, 155, 156, 157), (158, 271, 270, 159), (160, 161, 243, 162), (167, 154, 157, 168), (163, 273, 272, 164), (165, 245, 244, 166), (104, 167, 168, 105), (169, 275, 170, 171), (276, 172, 173, 274), (174, 175, 246, 247), (176, 278, 177, 178), (279, 179, 248, 277), (187, 174, 247, 180), (181, 281, 182, 183), (184, 185, 249, 280), (186, 187, 180, 116), (198, 188, 73, 189), (200, 190, 76, 191), (192, 193, 194, 195), (196, 197, 188, 198), (205, 199, 190, 200), (207, 192, 195, 201), (202, 82, 197, 196), (203, 204, 199, 205), (206, 207, 201, 85), (208, 283, 209, 210), (284, 211, 212, 282), (213, 214, 215, 216), (217, 287, 286, 218), (219, 251, 250, 285), (220, 221, 222, 252), (223, 290, 289, 224), (291, 255, 254, 288), (225, 226, 253, 227), (246, 228, 229, 101), (107, 230, 106, 105), (117, 116, 231, 232), (233, 234, 156, 120), (131, 235, 236, 132), (139, 237, 238, 140), (148, 239, 240, 149), (156, 241, 242, 157), (157, 243, 161, 168), (168, 244, 245, 105), (246, 173, 172, 247), (247, 248, 179, 180), (180, 249, 185, 116), (215, 212, 211, 216), (222, 250, 251, 252), (253, 254, 255, 227), (100, 256, 99, 98), (257, 258, 259, 108), (260, 115, 114, 113), (261, 262, 122, 121), (128, 263, 264, 127), (136, 265, 266, 135), (145, 267, 142, 144), (153, 268, 269, 152), (162, 270, 271, 160), (166, 272, 273, 165), (274, 170, 275, 276), (277, 177, 278, 279), (280, 182, 281, 184), (282, 209, 283, 284), (285, 286, 287, 219), (288, 289, 290, 291), (23, 11, 10, 22), (24, 9, 8, 25), (4, 17, 16, 5), (6, 18, 19, 7), (17, 13, 12, 16), (14, 19, 18, 15), (22, 27, 26, 23), (20, 24, 25, 21), (193, 92, 41, 78), (87, 42, 88, 206), (175, 37, 36, 102), (110, 33, 32, 109), (118, 38, 40, 186), (124, 35, 34, 123), (70, 189, 72, 36), (73, 191, 75, 74), (76, 194, 79, 77), (38, 80, 202, 39), (81, 83, 203, 82), (84, 86, 85, 204), (28, 97, 96, 29), (95, 104, 103, 41), (30, 112, 111, 31), (42, 119, 155, 89), (129, 81, 80, 130), (55, 125, 126, 56), (137, 84, 83, 138), (57, 133, 134, 58), (146, 87, 86, 147), (59, 141, 143, 60), (263, 113, 112, 126), (235, 232, 260, 128), (130, 118, 117, 131), (265, 264, 125, 134), (237, 236, 127, 136), (138, 129, 132, 139), (267, 266, 133, 143), (239, 238, 135, 145), (147, 137, 140, 148), (261, 142, 141, 124), (233, 240, 144, 121), (119, 146, 149, 120), (154, 91, 89, 155), (61, 150, 151, 62), (167, 94, 91, 154), (63, 158, 159, 64), (104, 95, 94, 167), (65, 163, 164, 66), (268, 262, 123, 151), (241, 234, 122, 153), (270, 269, 150, 159), (243, 242, 152, 162), (272, 271, 158, 164), (244, 161, 160, 166), (257, 273, 163, 110), (107, 245, 165, 108), (174, 68, 37, 175), (47, 169, 171, 48), (187, 69, 68, 174), (45, 176, 178, 46), (186, 40, 69, 187), (43, 181, 183, 44), (170, 98, 97, 171), (173, 101, 100, 274), (177, 275, 169, 178), (248, 172, 276, 277), (182, 278, 176, 183), (249, 179, 279, 280), (114, 281, 181, 111), (231, 185, 184, 115), (192, 93, 92, 193), (71, 198, 189, 70), (188, 200, 191, 73), (190, 195, 194, 76), (207, 90, 93, 192), (67, 196, 198, 71), (197, 205, 200, 188), (199, 201, 195, 190), (206, 88, 90, 207), (39, 202, 196, 67), (82, 203, 205, 197), (204, 85, 201, 199), (213, 79, 78, 214), (53, 208, 210, 54), (220, 75, 77, 221), (51, 217, 218, 52), (225, 72, 74, 226), (49, 223, 224, 50), (209, 258, 109, 210), (212, 230, 259, 282), (214, 103, 106, 215), (286, 283, 208, 218), (250, 211, 284, 285), (221, 213, 216, 222), (289, 287, 217, 224), (254, 251, 219, 288), (226, 220, 252, 253), (99, 290, 223, 96), (229, 255, 291, 256), (102, 225, 227, 228), (228, 227, 255, 229), (253, 252, 251, 254), (222, 216, 211, 250), (215, 106, 230, 212), (116, 185, 231), (180, 179, 249), (247, 172, 248), (246, 101, 173), (105, 245, 107), (168, 161, 244), (157, 242, 243), (156, 234, 241), (120, 149, 240, 233), (148, 140, 238, 239), (139, 132, 236, 237), (131, 117, 232, 235), (256, 291, 290, 99), (288, 219, 287, 289), (285, 284, 283, 286), (282, 259, 258, 209), (115, 184, 281, 114), (280, 279, 278, 182), (277, 276, 275, 177), (274, 100, 98, 170), (108, 165, 273, 257), (166, 160, 271, 272), (162, 152, 269, 270), (153, 122, 262, 268), (121, 144, 142, 261), (145, 135, 266, 267), (136, 127, 264, 265), (128, 260, 113, 263), (0, 5, 16, 12)])
me_plane.polygons.foreach_set('use_smooth', [True] * 269)
me_plane.materials.append(mat_material_004)
me_plane.use_remesh_preserve_volume = False
me_plane.use_remesh_preserve_attributes = False
me_plane.use_mirror_vertex_groups = False
me_plane.update()
me_circle = bpy.data.meshes.new('Circle')
me_circle.from_pydata([(-5.666e-08, 0.5074, 0.08694), (-0.1942, 0.4688, 0.08694), (-0.3588, 0.3588, 0.08694), (-0.4688, 0.1942, 0.08694), (-0.5074, 1.694e-07, 0.08694), (-0.4688, -0.1942, 0.08694), (-0.3588, -0.3588, 0.08694), (-0.1942, -0.4688, 0.08694), (1.118e-07, -0.5074, 0.08694), (0.1942, -0.4688, 0.08694), (0.3588, -0.3588, 0.08694), (0.4688, -0.1942, 0.08694), (0.5074, 6.184e-07, 0.08694), (0.4688, 0.1942, 0.08694), (0.3588, 0.3588, 0.08694), (0.1942, 0.4688, 0.08694), (-6.102e-08, 0.4707, -0.4221), (-9.363e-08, 2.885e-07, -0.4221), (-0.1801, 0.4348, -0.4221), (-0.3328, 0.3328, -0.4221), (-0.4348, 0.1801, -0.4221), (-0.4707, 1.99e-07, -0.4221), (-0.4348, -0.1801, -0.4221), (-0.3328, -0.3328, -0.4221), (-0.1801, -0.4348, -0.4221), (8.941e-08, -0.4707, -0.4221), (0.1801, -0.4348, -0.4221), (0.3328, -0.3328, -0.4221), (0.4348, -0.1801, -0.4221), (0.4707, 6.163e-07, -0.4221), (0.4348, 0.1801, -0.4221), (0.3328, 0.3328, -0.4221), (0.1801, 0.4348, -0.4221)], [], [(27, 26, 17), (13, 12, 29, 30), (7, 6, 23, 24), (23, 22, 17), (21, 20, 17), (1, 0, 16, 18), (14, 13, 30, 31), (8, 7, 24, 25), (32, 31, 17), (20, 19, 17), (19, 18, 17), (2, 1, 18, 19), (15, 14, 31, 32), (30, 29, 17), (16, 32, 17), (18, 16, 17), (9, 8, 25, 26), (3, 2, 19, 20), (0, 15, 32, 16), (22, 21, 17), (29, 28, 17), (10, 9, 26, 27), (4, 3, 20, 21), (28, 27, 17), (26, 25, 17), (11, 10, 27, 28), (5, 4, 21, 22), (25, 24, 17), (31, 30, 17), (12, 11, 28, 29), (6, 5, 22, 23), (24, 23, 17)])
me_circle.polygons.foreach_set('material_index', [1, 0, 0, 1, 1, 0, 0, 0, 1, 1, 1, 0, 0, 1, 1, 1, 0, 0, 0, 1, 1, 0, 0, 1, 1, 0, 0, 1, 1, 0, 0, 1])
me_circle.materials.append(mat_material_003)
me_circle.materials.append(mat_material_006)
me_circle.use_remesh_preserve_volume = False
me_circle.use_remesh_preserve_attributes = False
me_circle.use_mirror_vertex_groups = False
me_circle.update()
me_cube_001 = bpy.data.meshes.new('Cube.001')
me_cube_001.from_pydata([(0.7774, -1.0, 0.9166), (0.7774, -1.0, -0.9166), (-0.7774, -1.0, 0.9166), (-0.7774, -1.0, -0.9166), (0.5239, -1.0, -0.9166), (-0.5239, -1.0, -0.9166), (0.5239, -1.0, 0.9166), (-0.5239, -1.0, 0.9166), (0.7774, -1.0, 0.5392), (-0.7774, -1.0, 0.5392), (0.5239, -1.046, 0.5468), (-0.5239, -1.046, 0.5468), (0.7774, -1.0, 0.8156), (0.7774, -1.0, 0.7571), (0.7774, -1.0, 0.6986), (0.7774, -1.0, 0.6401), (-0.7774, -1.0, 0.8156), (-0.7774, -1.0, 0.7571), (-0.7774, -1.0, 0.6986), (-0.7774, -1.0, 0.6401), (0.5239, -1.0, 0.7889), (0.5239, -1.0, 0.726), (0.5239, -1.0, 0.6811), (0.5239, -1.0, 0.6245), (-0.5239, -1.0, 0.7889), (-0.5239, -1.0, 0.726), (-0.5239, -1.0, 0.6811), (-0.5239, -1.0, 0.6245), (0.7774, -1.0, 0.8661), (-0.7774, -1.0, 0.8661), (0.5239, -1.046, 0.827), (-0.5239, -1.046, 0.827), (0.7774, -1.0, 0.5896), (-0.7774, -1.0, 0.5896), (0.5239, -1.0, 0.5896), (-0.5239, -1.0, 0.5896), (-0.6506, -1.0, -0.9166), (-0.6506, -1.0, 0.9166), (-0.6506, -1.0, 0.5392), (-0.6506, -1.0, 0.6245), (-0.6506, -1.0, 0.6811), (-0.6506, -1.0, 0.726), (-0.6506, -1.0, 0.7889), (-0.6506, -1.0, 0.8194), (-0.6506, -1.0, 0.5896), (0.6506, -1.0, -0.9166), (0.6506, -1.0, 0.9166), (0.6506, -1.0, 0.5392), (0.6506, -1.0, 0.6245), (0.6506, -1.0, 0.6811), (0.6506, -1.0, 0.726), (0.6506, -1.0, 0.7889), (0.6506, -1.0, 0.8194), (0.6506, -1.0, 0.5896), (0.5239, -1.0, 0.5392), (-0.5239, -1.0, 0.5392), (0.5239, -1.046, 0.6321), (-0.5239, -1.046, 0.6321), (0.5239, -1.046, 0.7336), (-0.5239, -1.046, 0.7336), (0.5239, -1.0, 0.8194), (-0.5239, -1.0, 0.8194), (0.7774, -1.0, 0.7864), (-0.7774, -1.0, 0.7864), (0.5239, -1.014, 0.759), (-0.5239, -1.014, 0.759), (-0.6506, -1.0, 0.7552), (0.6506, -1.0, 0.7552), (0.7774, -1.0, 0.8913), (-0.7774, -1.0, 0.8913), (0.5239, -1.019, 0.8449), (-0.5239, -1.019, 0.8449), (-0.6506, -1.0, 0.8446), (0.6506, -1.0, 0.8446), (0.7774, -1.0, 0.6694), (-0.7774, -1.0, 0.6694), (0.5239, -1.014, 0.6576), (-0.5239, -1.014, 0.6576), (-0.6506, -1.0, 0.6538), (0.6506, -1.0, 0.6538), (0.7774, -1.0, 0.5644), (-0.7774, -1.0, 0.5644), (0.5239, -1.014, 0.5682), (-0.5239, -1.014, 0.5682), (-0.6506, -1.0, 0.5644), (0.6506, -1.0, 0.5644), (0.7774, -0.9634, 0.9166), (0.7774, -0.9634, -0.9166), (-0.7774, -0.9634, 0.9166), (-0.7774, -0.9634, -0.9166), (0.5239, -0.9634, -0.9166), (-0.5239, -0.9634, -0.9166), (0.5239, -0.9634, 0.9166), (-0.5239, -0.9634, 0.9166), (0.7774, -0.9634, 0.5392), (-0.7774, -0.9634, 0.5392), (0.7774, -0.9634, 0.8156), (0.7774, -0.9634, 0.7571), (0.7774, -0.9634, 0.6986), (0.7774, -0.9634, 0.6401), (-0.7774, -0.9634, 0.8156), (-0.7774, -0.9634, 0.7571), (-0.7774, -0.9634, 0.6986), (-0.7774, -0.9634, 0.6401), (0.7774, -0.9634, 0.8661), (-0.7774, -0.9634, 0.8661), (0.7774, -0.9634, 0.5896), (-0.7774, -0.9634, 0.5896), (-0.6506, -0.9634, -0.9166), (-0.6506, -0.9634, 0.9166), (0.6506, -0.9634, -0.9166), (0.6506, -0.9634, 0.9166), (0.7774, -0.9634, 0.7864), (-0.7774, -0.9634, 0.7864), (0.7774, -0.9634, 0.8913), (-0.7774, -0.9634, 0.8913), (0.7774, -0.9634, 0.6694), (-0.7774, -0.9634, 0.6694), (0.7774, -0.9634, 0.5644), (-0.7774, -0.9634, 0.5644), (0.7774, -1.0, 0.904), (-0.7774, -1.0, 0.904), (0.5239, -0.9997, 0.8806), (-0.5239, -0.9997, 0.8806), (-0.6506, -1.0, 0.8806), (0.6506, -1.0, 0.8806), (0.7774, -0.9634, 0.904), (-0.7774, -0.9634, 0.904)], [], [(124, 37, 2, 121), (125, 46, 6, 122), (122, 6, 7, 123), (4, 54, 55, 5), (45, 47, 54, 4), (36, 38, 9, 3), (34, 23, 27, 35), (76, 22, 26, 77), (22, 21, 25, 26), (64, 20, 24, 65), (53, 48, 23, 34), (79, 49, 22, 76), (49, 50, 21, 22), (67, 51, 20, 64), (44, 39, 19, 33), (78, 40, 18, 75), (40, 41, 17, 18), (66, 42, 16, 63), (20, 60, 61, 24), (51, 52, 60, 20), (42, 43, 29, 16), (84, 44, 33, 81), (85, 53, 34, 82), (82, 34, 35, 83), (83, 35, 44, 84), (24, 61, 43, 42), (65, 24, 42, 66), (26, 25, 41, 40), (77, 26, 40, 78), (35, 27, 39, 44), (5, 55, 38, 36), (123, 7, 37, 124), (80, 32, 53, 85), (12, 28, 52, 51), (62, 12, 51, 67), (14, 13, 50, 49), (74, 14, 49, 79), (32, 15, 48, 53), (1, 8, 47, 45), (120, 0, 46, 125), (13, 62, 67, 50), (59, 65, 66, 41), (41, 66, 63, 17), (50, 67, 64, 58), (58, 64, 65, 59), (28, 68, 73, 52), (31, 71, 72, 43), (30, 70, 71, 31), (52, 73, 70, 30), (43, 72, 69, 29), (15, 74, 79, 48), (57, 77, 78, 39), (39, 78, 75, 19), (48, 79, 76, 56), (56, 76, 77, 57), (8, 80, 85, 47), (11, 83, 84, 38), (10, 82, 83, 11), (47, 85, 82, 10), (38, 84, 81, 9), (32, 80, 118, 106), (45, 4, 90, 110), (62, 13, 97, 112), (68, 28, 104, 114), (81, 33, 107, 119), (4, 5, 91, 90), (5, 36, 108, 91), (13, 14, 98, 97), (29, 69, 115, 105), (6, 46, 111, 92), (14, 74, 116, 98), (37, 7, 93, 109), (74, 15, 99, 116), (7, 6, 92, 93), (75, 18, 102, 117), (16, 29, 105, 100), (17, 63, 113, 101), (120, 68, 114, 126), (1, 45, 110, 87), (18, 17, 101, 102), (121, 2, 88, 127), (46, 0, 86, 111), (80, 8, 94, 118), (19, 75, 117, 103), (9, 81, 119, 95), (12, 62, 112, 96), (15, 32, 106, 99), (63, 16, 100, 113), (33, 19, 103, 107), (8, 1, 87, 94), (3, 9, 95, 89), (36, 3, 89, 108), (2, 37, 109, 88), (28, 12, 96, 104), (69, 121, 127, 115), (0, 120, 126, 86), (68, 120, 125, 73), (71, 123, 124, 72), (70, 122, 123, 71), (73, 125, 122, 70), (72, 124, 121, 69)])
me_cube_001.use_remesh_preserve_volume = False
me_cube_001.use_remesh_preserve_attributes = False
me_cube_001.use_mirror_vertex_groups = False
me_cube_001.update()
me_cube = bpy.data.meshes.new('Cube')
me_cube.from_pydata([(1.0, 1.0, -1.0), (1.0, -1.0, -1.0), (-1.0, -1.0, -1.0), (-1.0, 1.0, -1.0), (1.0, 1.0, 1.0), (1.0, -1.0, 1.0), (-1.0, -1.0, 1.0), (-1.0, 1.0, 1.0), (0.7774, 1.0, -1.0), (-0.7774, 1.0, -1.0), (0.7774, -1.0, -1.0), (-0.7774, -1.0, -1.0), (0.7774, 1.0, 1.0), (-0.7774, 1.0, 1.0), (0.7774, -1.0, 1.0), (-0.7774, -1.0, 1.0), (1.0, 1.0, -0.9166), (1.0, 1.0, 0.9166), (1.0, -1.0, -0.9166), (1.0, -1.0, 0.9166), (-1.0, -1.0, -0.9166), (-1.0, -1.0, 0.9166), (-1.0, 1.0, -0.9166), (-1.0, 1.0, 0.9166), (0.7774, 1.0, -0.9166), (0.7774, 1.0, 0.9166), (-0.7774, 1.0, -0.9166), (-0.7774, 1.0, 0.9166), (0.7852, -1.0, 0.9186), (0.7852, -1.0, -0.9182), (-0.7852, -1.0, 0.9186), (-0.7852, -1.0, -0.9182), (0.5239, 1.0, -1.0), (-0.5239, 1.0, -1.0), (0.5239, -1.0, -1.0), (-0.5239, -1.0, -1.0), (0.5239, 1.0, 1.0), (-0.5239, 1.0, 1.0), (0.5239, -1.0, 1.0), (-0.5239, -1.0, 1.0), (0.5291, -1.0, -0.9182), (-0.5292, -1.0, -0.9182), (0.5291, -1.0, 0.9186), (-0.5292, -1.0, 0.9186), (0.5239, 1.0, 0.9166), (-0.5239, 1.0, 0.9166), (0.5239, 1.0, -0.9166), (-0.5239, 1.0, -0.9166), (1.0, 1.0, 0.5392), (1.0, -1.0, 0.5392), (-1.0, -1.0, 0.5392), (-1.0, 1.0, 0.5392), (0.7774, 1.0, 0.5392), (-0.7774, 1.0, 0.5392), (0.7852, -1.0, 0.5404), (-0.7852, -1.0, 0.5404), (0.5239, 1.0, 0.5392), (-0.5239, 1.0, 0.5392), (1.0, 1.0, 0.6401), (1.0, 1.0, 0.6986), (1.0, 1.0, 0.7571), (1.0, 1.0, 0.8156), (1.0, -1.0, 0.6401), (1.0, -1.0, 0.6986), (1.0, -1.0, 0.7571), (1.0, -1.0, 0.8156), (-1.0, -1.0, 0.6401), (-1.0, -1.0, 0.6986), (-1.0, -1.0, 0.7571), (-1.0, -1.0, 0.8156), (-1.0, 1.0, 0.6401), (-1.0, 1.0, 0.6986), (-1.0, 1.0, 0.7571), (-1.0, 1.0, 0.8156), (0.7774, 1.0, 0.6401), (0.7774, 1.0, 0.6986), (0.7774, 1.0, 0.7571), (0.7774, 1.0, 0.8156), (-0.7774, 1.0, 0.6401), (-0.7774, 1.0, 0.6986), (-0.7774, 1.0, 0.7571), (-0.7774, 1.0, 0.8156), (0.5239, 1.0, 0.6401), (0.5239, 1.0, 0.6986), (0.5239, 1.0, 0.7571), (0.5239, 1.0, 0.8156), (-0.5239, 1.0, 0.6401), (-0.5239, 1.0, 0.6986), (-0.5239, 1.0, 0.7571), (-0.5239, 1.0, 0.8156), (0.7852, -1.0, 0.8174), (0.7852, -1.0, 0.7588), (0.7852, -1.0, 0.7002), (0.7852, -1.0, 0.6416), (-0.7852, -1.0, 0.8174), (-0.7852, -1.0, 0.7588), (-0.7852, -1.0, 0.7002), (-0.7852, -1.0, 0.6416), (1.0, 1.0, 0.8661), (1.0, -1.0, 0.8661), (-1.0, -1.0, 0.8661), (-1.0, 1.0, 0.8661), (0.7774, 1.0, 0.8661), (-0.7774, 1.0, 0.8661), (0.5239, 1.0, 0.8661), (-0.5239, 1.0, 0.8661), (0.7852, -1.0, 0.868), (-0.7852, -1.0, 0.868), (0.7852, -1.0, 0.591), (-0.7852, -1.0, 0.591), (1.0, 1.0, 0.5896), (1.0, -1.0, 0.5896), (-1.0, -1.0, 0.5896), (-1.0, 1.0, 0.5896), (0.7774, 1.0, 0.5896), (-0.7774, 1.0, 0.5896), (0.5239, 1.0, 0.5896), (-0.5239, 1.0, 0.5896), (-0.6506, 1.0, -1.0), (-0.6506, -1.0, -1.0), (-0.6506, 1.0, 1.0), (-0.6507, -1.0, 1.0), (-0.6572, -1.0, -0.9182), (-0.6572, -1.0, 0.9186), (-0.6506, 1.0, 0.9166), (-0.6506, 1.0, -0.9166), (-0.6506, 1.0, 0.5392), (-0.6506, 1.0, 0.8156), (-0.6506, 1.0, 0.7571), (-0.6506, 1.0, 0.6986), (-0.6506, 1.0, 0.6401), (-0.6506, 1.0, 0.8661), (-0.6506, 1.0, 0.5896), (0.6506, 1.0, -1.0), (0.6506, -1.0, -1.0), (0.6506, 1.0, 1.0), (0.6506, -1.0, 1.0), (0.6572, -1.0, -0.9182), (0.6572, -1.0, 0.9186), (0.6506, 1.0, 0.9166), (0.6506, 1.0, -0.9166), (0.6506, 1.0, 0.5392), (0.6506, 1.0, 0.8156), (0.6506, 1.0, 0.7571), (0.6506, 1.0, 0.6986), (0.6506, 1.0, 0.6401), (0.6506, 1.0, 0.8661), (0.6506, 1.0, 0.5896), (1.0, 1.0, 0.7864), (1.0, -1.0, 0.7864), (-1.0, -1.0, 0.7864), (-1.0, 1.0, 0.7864), (0.7774, 1.0, 0.7864), (-0.7774, 1.0, 0.7864), (0.5239, 1.0, 0.7864), (-0.5239, 1.0, 0.7864), (0.7852, -1.0, 0.7881), (-0.7852, -1.0, 0.7881), (-0.6506, 1.0, 0.7864), (0.6506, 1.0, 0.7864), (1.0, 1.0, 0.8913), (1.0, -1.0, 0.8913), (-1.0, -1.0, 0.8913), (-1.0, 1.0, 0.8913), (0.7774, 1.0, 0.8913), (-0.7774, 1.0, 0.8913), (0.5239, 1.0, 0.8913), (-0.5239, 1.0, 0.8913), (0.7852, -1.0, 0.8933), (-0.7852, -1.0, 0.8933), (-0.6506, 1.0, 0.8913), (0.6506, 1.0, 0.8913), (1.0, 1.0, 0.6694), (1.0, -1.0, 0.6694), (-1.0, -1.0, 0.6694), (-1.0, 1.0, 0.6694), (0.7774, 1.0, 0.6694), (-0.7774, 1.0, 0.6694), (0.5239, 1.0, 0.6694), (-0.5239, 1.0, 0.6694), (0.7852, -1.0, 0.6709), (-0.7852, -1.0, 0.6709), (-0.6506, 1.0, 0.6694), (0.6506, 1.0, 0.6694), (0.7852, -1.0, 0.5657), (-0.7852, -1.0, 0.5657), (1.0, 1.0, 0.5644), (1.0, -1.0, 0.5644), (-1.0, -1.0, 0.5644), (-1.0, 1.0, 0.5644), (0.7774, 1.0, 0.5644), (-0.7774, 1.0, 0.5644), (0.5239, 1.0, 0.5644), (-0.5239, 1.0, 0.5644), (-0.6506, 1.0, 0.5644), (0.6506, 1.0, 0.5644), (-0.7852, -0.95, 0.5657), (0.7852, -0.95, 0.5657), (-0.7852, -0.95, 0.6709), (0.7852, -0.95, 0.6709), (-0.7852, -0.95, 0.8933), (0.7852, -0.95, 0.8933), (-0.7852, -0.95, 0.7881), (0.7852, -0.95, 0.7881), (0.6572, -0.95, 0.9186), (0.6572, -0.95, -0.9182), (-0.6572, -0.95, 0.9186), (-0.6572, -0.95, -0.9182), (-0.7852, -0.95, 0.591), (0.7852, -0.95, 0.591), (-0.7852, -0.95, 0.868), (0.7852, -0.95, 0.868), (-0.7852, -0.95, 0.6416), (-0.7852, -0.95, 0.7002), (-0.7852, -0.95, 0.7588), (-0.7852, -0.95, 0.8174), (0.7852, -0.95, 0.6416), (0.7852, -0.95, 0.7002), (0.7852, -0.95, 0.7588), (0.7852, -0.95, 0.8174), (-0.7852, -0.95, 0.5404), (0.7852, -0.95, 0.5404), (-0.5292, -0.95, 0.9186), (0.5291, -0.95, 0.9186), (-0.5292, -0.95, -0.9182), (0.5291, -0.95, -0.9182), (-0.7852, -0.95, -0.9182), (-0.7852, -0.95, 0.9186), (0.7852, -0.95, -0.9182), (0.7852, -0.95, 0.9186)], [], [(9, 11, 2, 3), (13, 7, 6, 15), (17, 4, 5, 19), (30, 15, 6, 21), (21, 6, 7, 23), (26, 9, 3, 22), (16, 0, 8, 24), (125, 118, 9, 26), (19, 5, 14, 28), (123, 121, 15, 30), (4, 12, 14, 5), (120, 13, 15, 121), (0, 1, 10, 8), (118, 119, 11, 9), (119, 122, 31, 11), (1, 18, 29, 10), (161, 19, 28, 168), (120, 124, 27, 13), (126, 125, 26, 53), (4, 17, 25, 12), (48, 16, 24, 52), (13, 27, 23, 7), (53, 26, 22, 51), (2, 20, 22, 3), (162, 21, 23, 163), (11, 31, 20, 2), (169, 30, 21, 162), (0, 16, 18, 1), (160, 17, 19, 161), (141, 140, 46, 56), (56, 46, 47, 57), (135, 139, 44, 36), (36, 44, 45, 37), (134, 137, 40, 34), (34, 40, 41, 35), (133, 134, 34, 32), (32, 34, 35, 33), (135, 36, 38, 136), (36, 37, 39, 38), (138, 136, 38, 42), (42, 38, 39, 43), (140, 133, 32, 46), (46, 32, 33, 47), (192, 56, 57, 193), (195, 141, 56, 192), (16, 48, 49, 18), (31, 55, 50, 20), (20, 50, 51, 22), (191, 53, 51, 189), (186, 48, 52, 190), (194, 126, 53, 191), (18, 49, 54, 29), (131, 127, 81, 103), (158, 128, 80, 153), (128, 129, 79, 80), (182, 130, 78, 177), (98, 61, 77, 102), (148, 60, 76, 152), (60, 59, 75, 76), (172, 58, 74, 176), (103, 81, 73, 101), (153, 80, 72, 151), (80, 79, 71, 72), (177, 78, 70, 175), (146, 142, 85, 104), (159, 143, 84, 154), (143, 144, 83, 84), (183, 145, 82, 178), (104, 85, 89, 105), (154, 84, 88, 155), (84, 83, 87, 88), (178, 82, 86, 179), (110, 58, 62, 111), (172, 59, 63, 173), (59, 60, 64, 63), (148, 61, 65, 149), (109, 97, 66, 112), (181, 96, 67, 174), (96, 95, 68, 67), (157, 94, 69, 150), (112, 66, 70, 113), (174, 67, 71, 175), (67, 68, 72, 71), (150, 69, 73, 151), (111, 62, 93, 108), (173, 63, 92, 180), (63, 64, 91, 92), (149, 65, 90, 156), (166, 104, 105, 167), (171, 146, 104, 166), (165, 103, 101, 163), (160, 98, 102, 164), (170, 131, 103, 165), (61, 98, 99, 65), (94, 107, 100, 69), (69, 100, 101, 73), (65, 99, 106, 90), (187, 111, 108, 184), (188, 112, 113, 189), (185, 109, 112, 188), (186, 110, 111, 187), (130, 132, 115, 78), (58, 110, 114, 74), (78, 115, 113, 70), (145, 147, 116, 82), (82, 116, 117, 86), (86, 117, 132, 130), (167, 105, 131, 170), (179, 86, 130, 182), (88, 87, 129, 128), (155, 88, 128, 158), (105, 89, 127, 131), (193, 57, 126, 194), (57, 47, 125, 126), (37, 45, 124, 120), (35, 41, 122, 119), (33, 35, 119, 118), (37, 120, 121, 39), (43, 39, 121, 123), (47, 33, 118, 125), (74, 114, 147, 145), (164, 102, 146, 171), (176, 74, 145, 183), (76, 75, 144, 143), (152, 76, 143, 159), (102, 77, 142, 146), (190, 52, 141, 195), (24, 8, 133, 140), (28, 14, 136, 138), (12, 135, 136, 14), (8, 10, 134, 133), (10, 29, 137, 134), (12, 25, 139, 135), (52, 24, 140, 141), (77, 152, 159, 142), (89, 155, 158, 127), (64, 149, 156, 91), (68, 150, 151, 72), (95, 157, 150, 68), (60, 148, 149, 64), (85, 154, 155, 89), (142, 159, 154, 85), (81, 153, 151, 73), (61, 148, 152, 77), (127, 158, 153, 81), (25, 164, 171, 139), (45, 167, 170, 124), (124, 170, 165, 27), (17, 160, 164, 25), (27, 165, 163, 23), (139, 171, 166, 44), (44, 166, 167, 45), (98, 160, 161, 99), (107, 169, 162, 100), (100, 162, 163, 101), (99, 161, 168, 106), (75, 176, 183, 144), (87, 179, 182, 129), (62, 173, 180, 93), (66, 174, 175, 70), (97, 181, 174, 66), (58, 172, 173, 62), (83, 178, 179, 87), (144, 183, 178, 83), (79, 177, 175, 71), (59, 172, 176, 75), (129, 182, 177, 79), (114, 190, 195, 147), (117, 193, 194, 132), (48, 186, 187, 49), (55, 185, 188, 50), (50, 188, 189, 51), (49, 187, 184, 54), (132, 194, 191, 115), (110, 186, 190, 114), (115, 191, 189, 113), (147, 195, 192, 116), (116, 192, 193, 117), (107, 94, 215, 210), (93, 180, 199, 216), (92, 91, 218, 217), (94, 157, 202, 215), (91, 156, 203, 218), (156, 90, 219, 203), (90, 106, 211, 219), (169, 107, 210, 200), (106, 168, 201, 211), (123, 30, 227, 206), (30, 169, 200, 227), (42, 43, 222, 223), (97, 109, 208, 212), (31, 122, 207, 226), (168, 28, 229, 201), (185, 55, 220, 196), (108, 93, 216, 209), (138, 42, 223, 204), (55, 31, 226, 220), (109, 185, 196, 208), (28, 138, 204, 229), (54, 184, 197, 221), (41, 40, 225, 224), (184, 108, 209, 197), (137, 29, 228, 205), (40, 137, 205, 225), (96, 181, 198, 213), (29, 54, 221, 228), (181, 97, 212, 198), (43, 123, 206, 222), (180, 92, 217, 199), (95, 96, 213, 214), (122, 41, 224, 207), (157, 95, 214, 202)])
me_cube.use_remesh_preserve_volume = False
me_cube.use_remesh_preserve_attributes = False
me_cube.use_mirror_vertex_groups = False
me_cube.update()

# ---- objects
ob_sphere = bpy.data.objects.new('Sphere', me_sphere)
ob_plane = bpy.data.objects.new('Plane', me_plane)
ob_circle = bpy.data.objects.new('Circle', me_circle)
ob_cube_001 = bpy.data.objects.new('Cube.001', me_cube_001)
ob_cube = bpy.data.objects.new('Cube', me_cube)
ob_lamp = bpy.data.objects.new('Lamp', light_lamp)
ob_camera = bpy.data.objects.new('Camera', cam_camera)

# ---- transforms, parenting, visibility, modifiers, constraints
ob_sphere.location = (0.1533, -1.573, -1.011)
ob_sphere.scale = (0.2893, 0.2893, 0.2893)
ob_sphere.lineart.crease_threshold = 0.0
ob_plane.location = (0.5434, -1.003, -0.3186)
ob_plane.rotation_euler = (-1.571, -2.22e-16, 2.22e-16)
ob_plane.scale = (0.09516, 0.1511, 0.09516)
ob_plane.lineart.crease_threshold = 0.0
ob_circle.location = (0.5434, -1.019, -0.2656)
ob_circle.rotation_euler = (-1.571, -2.22e-16, 2.22e-16)
ob_circle.scale = (0.1317, 0.1317, 0.1317)
ob_circle.lineart.crease_threshold = 0.0
ob_cube_001.location = (0.0, 0.0, 0.0)
ob_cube_001.scale = (1.0, 1.0, 3.209)
ob_cube_001.lock_rotations_4d = False
ob_cube_001.empty_display_type = 'ARROWS'
ob_cube_001.lineart.crease_threshold = 0.0
ob_cube.location = (0.0, 0.0, 0.0)
ob_cube.scale = (1.0, 1.0, 3.209)
ob_cube.lock_rotations_4d = False
ob_cube.empty_display_type = 'ARROWS'
ob_cube.lineart.crease_threshold = 0.0
ob_lamp.location = (4.076, -4.007, 5.133)
ob_lamp.rotation_euler = (0.6503, 0.05522, 1.866)
ob_lamp.lock_rotations_4d = False
ob_lamp.empty_display_type = 'ARROWS'
ob_lamp.color = (0.0, 0.0, 0.0, 0.0)
ob_lamp.lineart.crease_threshold = 0.0
ob_camera.location = (2.509, -3.777, 1.314)
ob_camera.rotation_euler = (1.126, 0.03129, 0.618)
ob_camera.lock_rotations_4d = False
ob_camera.empty_display_type = 'ARROWS'
ob_camera.color = (0.0, 0.0, 0.0, 0.0)
ob_camera.display_type = 'WIRE'
ob_camera.lineart.crease_threshold = 0.0

# ---- collection membership
col_collection_1.objects.link(ob_sphere)
col_collection_1.objects.link(ob_plane)
col_collection_1.objects.link(ob_circle)
col_collection_1.objects.link(ob_cube_001)
col_collection_1.objects.link(ob_cube)
col_collection_1.objects.link(ob_lamp)
col_collection_1.objects.link(ob_camera)

# ---- scene / render settings (as saved in the file)
scene.camera = ob_camera
scene.frame_start = 1; scene.frame_end = 250; scene.frame_set(0)
scene.render.engine = 'BLENDER_EEVEE_NEXT'
scene.render.resolution_percentage = 50
scene.render.dither_intensity = 0.0
scene.cycles.use_denoising = False
scene.cycles.samples = 128
scene.cycles.sampling_pattern = 'TABULATED_SOBOL'
scene.cycles.use_adaptive_sampling = False
scene.cycles.use_light_tree = False
scene.cycles.blur_glossy = 0.0
scene.cycles.sample_clamp_indirect = 0.0
scene.view_settings.view_transform = 'Standard'
bpy.context.view_layer.update()
